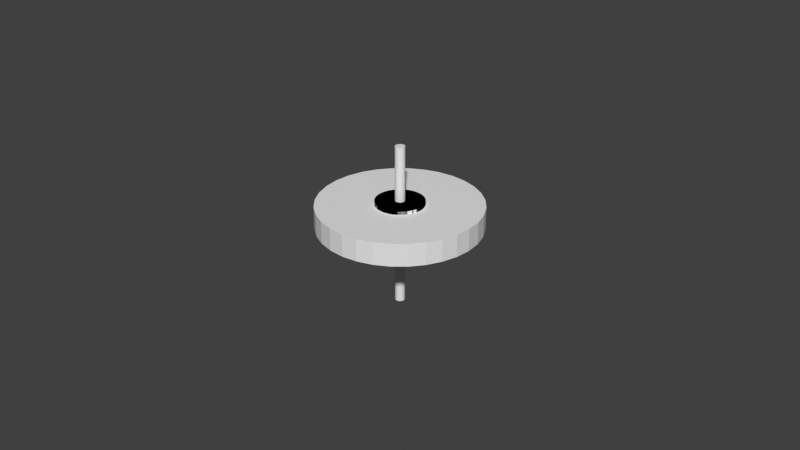 # Source: weightplug.blend  (saved by Blender 3.0.42; exported with 4.5.12 LTS)
import bpy
from mathutils import Matrix  # noqa: F401  (used for matrix-valued properties, if any)

bpy.ops.wm.read_factory_settings(use_empty=True)
scene = bpy.context.scene
scene.name = 'Scene'

# ---- collections
col_collection = bpy.data.collections.new('Collection'); scene.collection.children.link(col_collection)

# ---- world
world_world = bpy.data.worlds.new('World'); scene.world = world_world
world_world.use_nodes = True; world_world.node_tree.nodes.clear()
_N = world_world.node_tree.nodes; _L = world_world.node_tree.links
n0 = _N.new('ShaderNodeOutputWorld'); n0.name = 'World Output'; n0.location = (300, 300)
n1 = _N.new('ShaderNodeBackground'); n1.name = 'Background'; n1.location = (10, 300)
n1.inputs[0].default_value = (0.05088, 0.05088, 0.05088, 1.0)
_L.new(n1.outputs[0], n0.inputs[0])
n0.is_active_output = True
world_world.color = (0.05088, 0.05088, 0.05088)
world_world.use_sun_shadow = False
world_world.sun_shadow_jitter_overblur = 0.0

# ---- meshes
me_cylinder_002 = bpy.data.meshes.new('Cylinder.002')
me_cylinder_002.from_pydata([(0.0, 0.015, -0.001), (0.0, 0.015, 0.001), (0.002926, 0.01471, -0.001), (0.002926, 0.01471, 0.001), (0.00574, 0.01386, -0.001), (0.00574, 0.01386, 0.001), (0.008334, 0.01247, -0.001), (0.008334, 0.01247, 0.001), (0.01061, 0.01061, -0.001), (0.01061, 0.01061, 0.001), (0.01247, 0.008334, -0.001), (0.01247, 0.008334, 0.001), (0.01386, 0.00574, -0.001), (0.01386, 0.00574, 0.001), (0.01471, 0.002926, -0.001), (0.01471, 0.002926, 0.001), (0.015, -6.557e-10, -0.001), (0.015, -6.557e-10, 0.001), (0.01471, -0.002926, -0.001), (0.01471, -0.002926, 0.001), (0.01386, -0.00574, -0.001), (0.01386, -0.00574, 0.001), (0.01247, -0.008334, -0.001), (0.01247, -0.008334, 0.001), (0.01061, -0.01061, -0.001), (0.01061, -0.01061, 0.001), (0.008334, -0.01247, -0.001), (0.008334, -0.01247, 0.001), (0.00574, -0.01386, -0.001), (0.00574, -0.01386, 0.001), (0.002926, -0.01471, -0.001), (0.002926, -0.01471, 0.001), (-1.311e-09, -0.015, -0.001), (-1.311e-09, -0.015, 0.001), (-0.002926, -0.01471, -0.001), (-0.002926, -0.01471, 0.001), (-0.00574, -0.01386, -0.001), (-0.00574, -0.01386, 0.001), (-0.008334, -0.01247, -0.001), (-0.008334, -0.01247, 0.001), (-0.01061, -0.01061, -0.001), (-0.01061, -0.01061, 0.001), (-0.01247, -0.008334, -0.001), (-0.01247, -0.008334, 0.001), (-0.01386, -0.00574, -0.001), (-0.01386, -0.00574, 0.001), (-0.01471, -0.002926, -0.001), (-0.01471, -0.002926, 0.001), (-0.015, 1.789e-10, -0.001), (-0.015, 1.789e-10, 0.001), (-0.01471, 0.002926, -0.001), (-0.01471, 0.002926, 0.001), (-0.01386, 0.00574, -0.001), (-0.01386, 0.00574, 0.001), (-0.01247, 0.008334, -0.001), (-0.01247, 0.008334, 0.001), (-0.01061, 0.01061, -0.001), (-0.01061, 0.01061, 0.001), (-0.008334, 0.01247, -0.001), (-0.008334, 0.01247, 0.001), (-0.00574, 0.01386, -0.001), (-0.00574, 0.01386, 0.001), (-0.002926, 0.01471, -0.001), (-0.002926, 0.01471, 0.001)], [], [(0, 1, 3, 2), (2, 3, 5, 4), (4, 5, 7, 6), (6, 7, 9, 8), (8, 9, 11, 10), (10, 11, 13, 12), (12, 13, 15, 14), (14, 15, 17, 16), (16, 17, 19, 18), (18, 19, 21, 20), (20, 21, 23, 22), (22, 23, 25, 24), (24, 25, 27, 26), (26, 27, 29, 28), (28, 29, 31, 30), (30, 31, 33, 32), (32, 33, 35, 34), (34, 35, 37, 36), (36, 37, 39, 38), (38, 39, 41, 40), (40, 41, 43, 42), (42, 43, 45, 44), (44, 45, 47, 46), (46, 47, 49, 48), (48, 49, 51, 50), (50, 51, 53, 52), (52, 53, 55, 54), (54, 55, 57, 56), (56, 57, 59, 58), (58, 59, 61, 60), (3, 1, 63, 61, 59, 57, 55, 53, 51, 49, 47, 45, 43, 41, 39, 37, 35, 33, 31, 29, 27, 25, 23, 21, 19, 17, 15, 13, 11, 9, 7, 5), (60, 61, 63, 62), (62, 63, 1, 0), (0, 2, 4, 6, 8, 10, 12, 14, 16, 18, 20, 22, 24, 26, 28, 30, 32, 34, 36, 38, 40, 42, 44, 46, 48, 50, 52, 54, 56, 58, 60, 62)])
_uv = me_cylinder_002.uv_layers.new(name='UVMap')
_uv.uv.foreach_set('vector', [1.0, 0.5, 1.0, 1.0, 0.9688, 1.0, 0.9688, 0.5, 0.9688, 0.5, 0.9688, 1.0, 0.9375, 1.0, 0.9375, 0.5, 0.9375, 0.5, 0.9375, 1.0, 0.9062, 1.0, 0.9062, 0.5, 0.9062, 0.5, 0.9062, 1.0, 0.875, 1.0, 0.875, 0.5, 0.875, 0.5, 0.875, 1.0, 0.8438, 1.0, 0.8438, 0.5, 0.8438, 0.5, 0.8438, 1.0, 0.8125, 1.0, 0.8125, 0.5, 0.8125, 0.5, 0.8125, 1.0, 0.7812, 1.0, 0.7812, 0.5, 0.7812, 0.5, 0.7812, 1.0, 0.75, 1.0, 0.75, 0.5, 0.75, 0.5, 0.75, 1.0, 0.7188, 1.0, 0.7188, 0.5, 0.7188, 0.5, 0.7188, 1.0, 0.6875, 1.0, 0.6875, 0.5, 0.6875, 0.5, 0.6875, 1.0, 0.6562, 1.0, 0.6562, 0.5, 0.6562, 0.5, 0.6562, 1.0, 0.625, 1.0, 0.625, 0.5, 0.625, 0.5, 0.625, 1.0, 0.5938, 1.0, 0.5938, 0.5, 0.5938, 0.5, 0.5938, 1.0, 0.5625, 1.0, 0.5625, 0.5, 0.5625, 0.5, 0.5625, 1.0, 0.5312, 1.0, 0.5312, 0.5, 0.5312, 0.5, 0.5312, 1.0, 0.5, 1.0, 0.5, 0.5, 0.5, 0.5, 0.5, 1.0, 0.4688, 1.0, 0.4688, 0.5, 0.4688, 0.5, 0.4688, 1.0, 0.4375, 1.0, 0.4375, 0.5, 0.4375, 0.5, 0.4375, 1.0, 0.4062, 1.0, 0.4062, 0.5, 0.4062, 0.5, 0.4062, 1.0, 0.375, 1.0, 0.375, 0.5, 0.375, 0.5, 0.375, 1.0, 0.3438, 1.0, 0.3438, 0.5, 0.3438, 0.5, 0.3438, 1.0, 0.3125, 1.0, 0.3125, 0.5, 0.3125, 0.5, 0.3125, 1.0, 0.2812, 1.0, 0.2812, 0.5, 0.2812, 0.5, 0.2812, 1.0, 0.25, 1.0, 0.25, 0.5, 0.25, 0.5, 0.25, 1.0, 0.2188, 1.0, 0.2188, 0.5, 0.2188, 0.5, 0.2188, 1.0, 0.1875, 1.0, 0.1875, 0.5, 0.1875, 0.5, 0.1875, 1.0, 0.1562, 1.0, 0.1562, 0.5, 0.1562, 0.5, 0.1562, 1.0, 0.125, 1.0, 0.125, 0.5, 0.125, 0.5, 0.125, 1.0, 0.09375, 1.0, 0.09375, 0.5, 0.09375, 0.5, 0.09375, 1.0, 0.0625, 1.0, 0.0625, 0.5, 0.2968, 0.4854, 0.25, 0.49, 0.2032, 0.4854, 0.1582, 0.4717, 0.1167, 0.4496, 0.08029, 0.4197, 0.05045, 0.3833, 0.02827, 0.3418, 0.01461, 0.2968, 0.01, 0.25, 0.01461, 0.2032, 0.02827, 0.1582, 0.05045, 0.1167, 0.08029, 0.08029, 0.1167, 0.05045, 0.1582, 0.02827, 0.2032, 0.01461, 0.25, 0.01, 0.2968, 0.01461, 0.3418, 0.02827, 0.3833, 0.05045, 0.4197, 0.08029, 0.4496, 0.1167, 0.4717, 0.1582, 0.4854, 0.2032, 0.49, 0.25, 0.4854, 0.2968, 0.4717, 0.3418, 0.4496, 0.3833, 0.4197, 0.4197, 0.3833, 0.4496, 0.3418, 0.4717, 0.0625, 0.5, 0.0625, 1.0, 0.03125, 1.0, 0.03125, 0.5, 0.03125, 0.5, 0.03125, 1.0, 0.0, 1.0, 0.0, 0.5, 0.75, 0.49, 0.7968, 0.4854, 0.8418, 0.4717, 0.8833, 0.4496, 0.9197, 0.4197, 0.9496, 0.3833, 0.9717, 0.3418, 0.9854, 0.2968, 0.99, 0.25, 0.9854, 0.2032, 0.9717, 0.1582, 0.9496, 0.1167, 0.9197, 0.08029, 0.8833, 0.05045, 0.8418, 0.02827, 0.7968, 0.01461, 0.75, 0.01, 0.7032, 0.01461, 0.6582, 0.02827, 0.6167, 0.05045, 0.5803, 0.08029, 0.5504, 0.1167, 0.5283, 0.1582, 0.5146, 0.2032, 0.51, 0.25, 0.5146, 0.2968, 0.5283, 0.3418, 0.5504, 0.3833, 0.5803, 0.4197, 0.6167, 0.4496, 0.6582, 0.4717, 0.7032, 0.4854])
me_cylinder_002.use_remesh_fix_poles = True
me_cylinder_002.use_remesh_preserve_attributes = False
me_cylinder_002.update()
me_cylinder_003 = bpy.data.meshes.new('Cylinder.003')
me_cylinder_003.from_pydata([(0.0, 0.0015, -0.025), (0.0, 0.0015, 0.025), (0.0002926, 0.001471, -0.025), (0.0002926, 0.001471, 0.025), (0.000574, 0.001386, -0.025), (0.000574, 0.001386, 0.025), (0.0008334, 0.001247, -0.025), (0.0008334, 0.001247, 0.025), (0.001061, 0.001061, -0.025), (0.001061, 0.001061, 0.025), (0.001247, 0.0008334, -0.025), (0.001247, 0.0008334, 0.025), (0.001386, 0.000574, -0.025), (0.001386, 0.000574, 0.025), (0.001471, 0.0002926, -0.025), (0.001471, 0.0002926, 0.025), (0.0015, -6.557e-11, -0.025), (0.0015, -6.557e-11, 0.025), (0.001471, -0.0002926, -0.025), (0.001471, -0.0002926, 0.025), (0.001386, -0.000574, -0.025), (0.001386, -0.000574, 0.025), (0.001247, -0.0008334, -0.025), (0.001247, -0.0008334, 0.025), (0.001061, -0.001061, -0.025), (0.001061, -0.001061, 0.025), (0.0008334, -0.001247, -0.025), (0.0008334, -0.001247, 0.025), (0.000574, -0.001386, -0.025), (0.000574, -0.001386, 0.025), (0.0002926, -0.001471, -0.025), (0.0002926, -0.001471, 0.025), (-1.311e-10, -0.0015, -0.025), (-1.311e-10, -0.0015, 0.025), (-0.0002926, -0.001471, -0.025), (-0.0002926, -0.001471, 0.025), (-0.000574, -0.001386, -0.025), (-0.000574, -0.001386, 0.025), (-0.0008334, -0.001247, -0.025), (-0.0008334, -0.001247, 0.025), (-0.001061, -0.001061, -0.025), (-0.001061, -0.001061, 0.025), (-0.001247, -0.0008334, -0.025), (-0.001247, -0.0008334, 0.025), (-0.001386, -0.000574, -0.025), (-0.001386, -0.000574, 0.025), (-0.001471, -0.0002926, -0.025), (-0.001471, -0.0002926, 0.025), (-0.0015, 1.789e-11, -0.025), (-0.0015, 1.789e-11, 0.025), (-0.001471, 0.0002926, -0.025), (-0.001471, 0.0002926, 0.025), (-0.001386, 0.000574, -0.025), (-0.001386, 0.000574, 0.025), (-0.001247, 0.0008334, -0.025), (-0.001247, 0.0008334, 0.025), (-0.001061, 0.001061, -0.025), (-0.001061, 0.001061, 0.025), (-0.0008334, 0.001247, -0.025), (-0.0008334, 0.001247, 0.025), (-0.000574, 0.001386, -0.025), (-0.000574, 0.001386, 0.025), (-0.0002926, 0.001471, -0.025), (-0.0002926, 0.001471, 0.025)], [], [(0, 1, 3, 2), (2, 3, 5, 4), (4, 5, 7, 6), (6, 7, 9, 8), (8, 9, 11, 10), (10, 11, 13, 12), (12, 13, 15, 14), (14, 15, 17, 16), (16, 17, 19, 18), (18, 19, 21, 20), (20, 21, 23, 22), (22, 23, 25, 24), (24, 25, 27, 26), (26, 27, 29, 28), (28, 29, 31, 30), (30, 31, 33, 32), (32, 33, 35, 34), (34, 35, 37, 36), (36, 37, 39, 38), (38, 39, 41, 40), (40, 41, 43, 42), (42, 43, 45, 44), (44, 45, 47, 46), (46, 47, 49, 48), (48, 49, 51, 50), (50, 51, 53, 52), (52, 53, 55, 54), (54, 55, 57, 56), (56, 57, 59, 58), (58, 59, 61, 60), (3, 1, 63, 61, 59, 57, 55, 53, 51, 49, 47, 45, 43, 41, 39, 37, 35, 33, 31, 29, 27, 25, 23, 21, 19, 17, 15, 13, 11, 9, 7, 5), (60, 61, 63, 62), (62, 63, 1, 0), (0, 2, 4, 6, 8, 10, 12, 14, 16, 18, 20, 22, 24, 26, 28, 30, 32, 34, 36, 38, 40, 42, 44, 46, 48, 50, 52, 54, 56, 58, 60, 62)])
_uv = me_cylinder_003.uv_layers.new(name='UVMap')
_uv.uv.foreach_set('vector', [1.0, 0.5, 1.0, 1.0, 0.9688, 1.0, 0.9688, 0.5, 0.9688, 0.5, 0.9688, 1.0, 0.9375, 1.0, 0.9375, 0.5, 0.9375, 0.5, 0.9375, 1.0, 0.9062, 1.0, 0.9062, 0.5, 0.9062, 0.5, 0.9062, 1.0, 0.875, 1.0, 0.875, 0.5, 0.875, 0.5, 0.875, 1.0, 0.8438, 1.0, 0.8438, 0.5, 0.8438, 0.5, 0.8438, 1.0, 0.8125, 1.0, 0.8125, 0.5, 0.8125, 0.5, 0.8125, 1.0, 0.7812, 1.0, 0.7812, 0.5, 0.7812, 0.5, 0.7812, 1.0, 0.75, 1.0, 0.75, 0.5, 0.75, 0.5, 0.75, 1.0, 0.7188, 1.0, 0.7188, 0.5, 0.7188, 0.5, 0.7188, 1.0, 0.6875, 1.0, 0.6875, 0.5, 0.6875, 0.5, 0.6875, 1.0, 0.6562, 1.0, 0.6562, 0.5, 0.6562, 0.5, 0.6562, 1.0, 0.625, 1.0, 0.625, 0.5, 0.625, 0.5, 0.625, 1.0, 0.5938, 1.0, 0.5938, 0.5, 0.5938, 0.5, 0.5938, 1.0, 0.5625, 1.0, 0.5625, 0.5, 0.5625, 0.5, 0.5625, 1.0, 0.5312, 1.0, 0.5312, 0.5, 0.5312, 0.5, 0.5312, 1.0, 0.5, 1.0, 0.5, 0.5, 0.5, 0.5, 0.5, 1.0, 0.4688, 1.0, 0.4688, 0.5, 0.4688, 0.5, 0.4688, 1.0, 0.4375, 1.0, 0.4375, 0.5, 0.4375, 0.5, 0.4375, 1.0, 0.4062, 1.0, 0.4062, 0.5, 0.4062, 0.5, 0.4062, 1.0, 0.375, 1.0, 0.375, 0.5, 0.375, 0.5, 0.375, 1.0, 0.3438, 1.0, 0.3438, 0.5, 0.3438, 0.5, 0.3438, 1.0, 0.3125, 1.0, 0.3125, 0.5, 0.3125, 0.5, 0.3125, 1.0, 0.2812, 1.0, 0.2812, 0.5, 0.2812, 0.5, 0.2812, 1.0, 0.25, 1.0, 0.25, 0.5, 0.25, 0.5, 0.25, 1.0, 0.2188, 1.0, 0.2188, 0.5, 0.2188, 0.5, 0.2188, 1.0, 0.1875, 1.0, 0.1875, 0.5, 0.1875, 0.5, 0.1875, 1.0, 0.1562, 1.0, 0.1562, 0.5, 0.1562, 0.5, 0.1562, 1.0, 0.125, 1.0, 0.125, 0.5, 0.125, 0.5, 0.125, 1.0, 0.09375, 1.0, 0.09375, 0.5, 0.09375, 0.5, 0.09375, 1.0, 0.0625, 1.0, 0.0625, 0.5, 0.2968, 0.4854, 0.25, 0.49, 0.2032, 0.4854, 0.1582, 0.4717, 0.1167, 0.4496, 0.08029, 0.4197, 0.05045, 0.3833, 0.02827, 0.3418, 0.01461, 0.2968, 0.01, 0.25, 0.01461, 0.2032, 0.02827, 0.1582, 0.05045, 0.1167, 0.08029, 0.08029, 0.1167, 0.05045, 0.1582, 0.02827, 0.2032, 0.01461, 0.25, 0.01, 0.2968, 0.01461, 0.3418, 0.02827, 0.3833, 0.05045, 0.4197, 0.08029, 0.4496, 0.1167, 0.4717, 0.1582, 0.4854, 0.2032, 0.49, 0.25, 0.4854, 0.2968, 0.4717, 0.3418, 0.4496, 0.3833, 0.4197, 0.4197, 0.3833, 0.4496, 0.3418, 0.4717, 0.0625, 0.5, 0.0625, 1.0, 0.03125, 1.0, 0.03125, 0.5, 0.03125, 0.5, 0.03125, 1.0, 0.0, 1.0, 0.0, 0.5, 0.75, 0.49, 0.7968, 0.4854, 0.8418, 0.4717, 0.8833, 0.4496, 0.9197, 0.4197, 0.9496, 0.3833, 0.9717, 0.3418, 0.9854, 0.2968, 0.99, 0.25, 0.9854, 0.2032, 0.9717, 0.1582, 0.9496, 0.1167, 0.9197, 0.08029, 0.8833, 0.05045, 0.8418, 0.02827, 0.7968, 0.01461, 0.75, 0.01, 0.7032, 0.01461, 0.6582, 0.02827, 0.6167, 0.05045, 0.5803, 0.08029, 0.5504, 0.1167, 0.5283, 0.1582, 0.5146, 0.2032, 0.51, 0.25, 0.5146, 0.2968, 0.5283, 0.3418, 0.5504, 0.3833, 0.5803, 0.4197, 0.6167, 0.4496, 0.6582, 0.4717, 0.7032, 0.4854])
me_cylinder_003.use_remesh_fix_poles = True
me_cylinder_003.use_remesh_preserve_attributes = False
me_cylinder_003.update()
me_cylinder = bpy.data.meshes.new('Cylinder')
me_cylinder.from_pydata([(0.0, 1.0, -1.0), (0.0, 1.0, 1.0), (0.1951, 0.9808, -1.0), (0.1951, 0.9808, 1.0), (0.3827, 0.9239, -1.0), (0.3827, 0.9239, 1.0), (0.5556, 0.8315, -1.0), (0.5556, 0.8315, 1.0), (0.7071, 0.7071, -1.0), (0.7071, 0.7071, 1.0), (0.8315, 0.5556, -1.0), (0.8315, 0.5556, 1.0), (0.9239, 0.3827, -1.0), (0.9239, 0.3827, 1.0), (0.9808, 0.1951, -1.0), (0.9808, 0.1951, 1.0), (1.0, -4.371e-08, -1.0), (1.0, -4.371e-08, 1.0), (0.9808, -0.1951, -1.0), (0.9808, -0.1951, 1.0), (0.9239, -0.3827, -1.0), (0.9239, -0.3827, 1.0), (0.8315, -0.5556, -1.0), (0.8315, -0.5556, 1.0), (0.7071, -0.7071, -1.0), (0.7071, -0.7071, 1.0), (0.5556, -0.8315, -1.0), (0.5556, -0.8315, 1.0), (0.3827, -0.9239, -1.0), (0.3827, -0.9239, 1.0), (0.1951, -0.9808, -1.0), (0.1951, -0.9808, 1.0), (-8.742e-08, -1.0, -1.0), (-8.742e-08, -1.0, 1.0), (-0.1951, -0.9808, -1.0), (-0.1951, -0.9808, 1.0), (-0.3827, -0.9239, -1.0), (-0.3827, -0.9239, 1.0), (-0.5556, -0.8315, -1.0), (-0.5556, -0.8315, 1.0), (-0.7071, -0.7071, -1.0), (-0.7071, -0.7071, 1.0), (-0.8315, -0.5556, -1.0), (-0.8315, -0.5556, 1.0), (-0.9239, -0.3827, -1.0), (-0.9239, -0.3827, 1.0), (-0.9808, -0.1951, -1.0), (-0.9808, -0.1951, 1.0), (-1.0, 1.192e-08, -1.0), (-1.0, 1.192e-08, 1.0), (-0.9808, 0.1951, -1.0), (-0.9808, 0.1951, 1.0), (-0.9239, 0.3827, -1.0), (-0.9239, 0.3827, 1.0), (-0.8315, 0.5556, -1.0), (-0.8315, 0.5556, 1.0), (-0.7071, 0.7071, -1.0), (-0.7071, 0.7071, 1.0), (-0.5556, 0.8315, -1.0), (-0.5556, 0.8315, 1.0), (-0.3827, 0.9239, -1.0), (-0.3827, 0.9239, 1.0), (-0.1951, 0.9808, -1.0), (-0.1951, 0.9808, 1.0)], [], [(0, 1, 3, 2), (2, 3, 5, 4), (4, 5, 7, 6), (6, 7, 9, 8), (8, 9, 11, 10), (10, 11, 13, 12), (12, 13, 15, 14), (14, 15, 17, 16), (16, 17, 19, 18), (18, 19, 21, 20), (20, 21, 23, 22), (22, 23, 25, 24), (24, 25, 27, 26), (26, 27, 29, 28), (28, 29, 31, 30), (30, 31, 33, 32), (32, 33, 35, 34), (34, 35, 37, 36), (36, 37, 39, 38), (38, 39, 41, 40), (40, 41, 43, 42), (42, 43, 45, 44), (44, 45, 47, 46), (46, 47, 49, 48), (48, 49, 51, 50), (50, 51, 53, 52), (52, 53, 55, 54), (54, 55, 57, 56), (56, 57, 59, 58), (58, 59, 61, 60), (3, 1, 63, 61, 59, 57, 55, 53, 51, 49, 47, 45, 43, 41, 39, 37, 35, 33, 31, 29, 27, 25, 23, 21, 19, 17, 15, 13, 11, 9, 7, 5), (60, 61, 63, 62), (62, 63, 1, 0), (0, 2, 4, 6, 8, 10, 12, 14, 16, 18, 20, 22, 24, 26, 28, 30, 32, 34, 36, 38, 40, 42, 44, 46, 48, 50, 52, 54, 56, 58, 60, 62)])
_uv = me_cylinder.uv_layers.new(name='UVMap')
_uv.uv.foreach_set('vector', [1.0, 0.5, 1.0, 1.0, 0.9688, 1.0, 0.9688, 0.5, 0.9688, 0.5, 0.9688, 1.0, 0.9375, 1.0, 0.9375, 0.5, 0.9375, 0.5, 0.9375, 1.0, 0.9062, 1.0, 0.9062, 0.5, 0.9062, 0.5, 0.9062, 1.0, 0.875, 1.0, 0.875, 0.5, 0.875, 0.5, 0.875, 1.0, 0.8438, 1.0, 0.8438, 0.5, 0.8438, 0.5, 0.8438, 1.0, 0.8125, 1.0, 0.8125, 0.5, 0.8125, 0.5, 0.8125, 1.0, 0.7812, 1.0, 0.7812, 0.5, 0.7812, 0.5, 0.7812, 1.0, 0.75, 1.0, 0.75, 0.5, 0.75, 0.5, 0.75, 1.0, 0.7188, 1.0, 0.7188, 0.5, 0.7188, 0.5, 0.7188, 1.0, 0.6875, 1.0, 0.6875, 0.5, 0.6875, 0.5, 0.6875, 1.0, 0.6562, 1.0, 0.6562, 0.5, 0.6562, 0.5, 0.6562, 1.0, 0.625, 1.0, 0.625, 0.5, 0.625, 0.5, 0.625, 1.0, 0.5938, 1.0, 0.5938, 0.5, 0.5938, 0.5, 0.5938, 1.0, 0.5625, 1.0, 0.5625, 0.5, 0.5625, 0.5, 0.5625, 1.0, 0.5312, 1.0, 0.5312, 0.5, 0.5312, 0.5, 0.5312, 1.0, 0.5, 1.0, 0.5, 0.5, 0.5, 0.5, 0.5, 1.0, 0.4688, 1.0, 0.4688, 0.5, 0.4688, 0.5, 0.4688, 1.0, 0.4375, 1.0, 0.4375, 0.5, 0.4375, 0.5, 0.4375, 1.0, 0.4062, 1.0, 0.4062, 0.5, 0.4062, 0.5, 0.4062, 1.0, 0.375, 1.0, 0.375, 0.5, 0.375, 0.5, 0.375, 1.0, 0.3438, 1.0, 0.3438, 0.5, 0.3438, 0.5, 0.3438, 1.0, 0.3125, 1.0, 0.3125, 0.5, 0.3125, 0.5, 0.3125, 1.0, 0.2812, 1.0, 0.2812, 0.5, 0.2812, 0.5, 0.2812, 1.0, 0.25, 1.0, 0.25, 0.5, 0.25, 0.5, 0.25, 1.0, 0.2188, 1.0, 0.2188, 0.5, 0.2188, 0.5, 0.2188, 1.0, 0.1875, 1.0, 0.1875, 0.5, 0.1875, 0.5, 0.1875, 1.0, 0.1562, 1.0, 0.1562, 0.5, 0.1562, 0.5, 0.1562, 1.0, 0.125, 1.0, 0.125, 0.5, 0.125, 0.5, 0.125, 1.0, 0.09375, 1.0, 0.09375, 0.5, 0.09375, 0.5, 0.09375, 1.0, 0.0625, 1.0, 0.0625, 0.5, 0.2968, 0.4854, 0.25, 0.49, 0.2032, 0.4854, 0.1582, 0.4717, 0.1167, 0.4496, 0.08029, 0.4197, 0.05045, 0.3833, 0.02827, 0.3418, 0.01461, 0.2968, 0.01, 0.25, 0.01461, 0.2032, 0.02827, 0.1582, 0.05045, 0.1167, 0.08029, 0.08029, 0.1167, 0.05045, 0.1582, 0.02827, 0.2032, 0.01461, 0.25, 0.01, 0.2968, 0.01461, 0.3418, 0.02827, 0.3833, 0.05045, 0.4197, 0.08029, 0.4496, 0.1167, 0.4717, 0.1582, 0.4854, 0.2032, 0.49, 0.25, 0.4854, 0.2968, 0.4717, 0.3418, 0.4496, 0.3833, 0.4197, 0.4197, 0.3833, 0.4496, 0.3418, 0.4717, 0.0625, 0.5, 0.0625, 1.0, 0.03125, 1.0, 0.03125, 0.5, 0.03125, 0.5, 0.03125, 1.0, 0.0, 1.0, 0.0, 0.5, 0.75, 0.49, 0.7968, 0.4854, 0.8418, 0.4717, 0.8833, 0.4496, 0.9197, 0.4197, 0.9496, 0.3833, 0.9717, 0.3418, 0.9854, 0.2968, 0.99, 0.25, 0.9854, 0.2032, 0.9717, 0.1582, 0.9496, 0.1167, 0.9197, 0.08029, 0.8833, 0.05045, 0.8418, 0.02827, 0.7968, 0.01461, 0.75, 0.01, 0.7032, 0.01461, 0.6582, 0.02827, 0.6167, 0.05045, 0.5803, 0.08029, 0.5504, 0.1167, 0.5283, 0.1582, 0.5146, 0.2032, 0.51, 0.25, 0.5146, 0.2968, 0.5283, 0.3418, 0.5504, 0.3833, 0.5803, 0.4197, 0.6167, 0.4496, 0.6582, 0.4717, 0.7032, 0.4854])
me_cylinder.use_remesh_fix_poles = True
me_cylinder.use_remesh_preserve_attributes = False
me_cylinder.update()
me_cylinder_001 = bpy.data.meshes.new('Cylinder.001')
me_cylinder_001.from_pydata([(0.0, 0.004, -0.05), (0.0, 0.004, 0.05), (0.0007804, 0.003923, -0.05), (0.0007804, 0.003923, 0.05), (0.001531, 0.003696, -0.05), (0.001531, 0.003696, 0.05), (0.002222, 0.003326, -0.05), (0.002222, 0.003326, 0.05), (0.002828, 0.002828, -0.05), (0.002828, 0.002828, 0.05), (0.003326, 0.002222, -0.05), (0.003326, 0.002222, 0.05), (0.003696, 0.001531, -0.05), (0.003696, 0.001531, 0.05), (0.003923, 0.0007804, -0.05), (0.003923, 0.0007804, 0.05), (0.004, -1.748e-10, -0.05), (0.004, -1.748e-10, 0.05), (0.003923, -0.0007804, -0.05), (0.003923, -0.0007804, 0.05), (0.003696, -0.001531, -0.05), (0.003696, -0.001531, 0.05), (0.003326, -0.002222, -0.05), (0.003326, -0.002222, 0.05), (0.002828, -0.002828, -0.05), (0.002828, -0.002828, 0.05), (0.002222, -0.003326, -0.05), (0.002222, -0.003326, 0.05), (0.001531, -0.003696, -0.05), (0.001531, -0.003696, 0.05), (0.0007804, -0.003923, -0.05), (0.0007804, -0.003923, 0.05), (-3.497e-10, -0.004, -0.05), (-3.497e-10, -0.004, 0.05), (-0.0007804, -0.003923, -0.05), (-0.0007804, -0.003923, 0.05), (-0.001531, -0.003696, -0.05), (-0.001531, -0.003696, 0.05), (-0.002222, -0.003326, -0.05), (-0.002222, -0.003326, 0.05), (-0.002828, -0.002828, -0.05), (-0.002828, -0.002828, 0.05), (-0.003326, -0.002222, -0.05), (-0.003326, -0.002222, 0.05), (-0.003696, -0.001531, -0.05), (-0.003696, -0.001531, 0.05), (-0.003923, -0.0007804, -0.05), (-0.003923, -0.0007804, 0.05), (-0.004, 4.77e-11, -0.05), (-0.004, 4.77e-11, 0.05), (-0.003923, 0.0007804, -0.05), (-0.003923, 0.0007804, 0.05), (-0.003696, 0.001531, -0.05), (-0.003696, 0.001531, 0.05), (-0.003326, 0.002222, -0.05), (-0.003326, 0.002222, 0.05), (-0.002828, 0.002828, -0.05), (-0.002828, 0.002828, 0.05), (-0.002222, 0.003326, -0.05), (-0.002222, 0.003326, 0.05), (-0.001531, 0.003696, -0.05), (-0.001531, 0.003696, 0.05), (-0.0007804, 0.003923, -0.05), (-0.0007804, 0.003923, 0.05)], [], [(0, 1, 3, 2), (2, 3, 5, 4), (4, 5, 7, 6), (6, 7, 9, 8), (8, 9, 11, 10), (10, 11, 13, 12), (12, 13, 15, 14), (14, 15, 17, 16), (16, 17, 19, 18), (18, 19, 21, 20), (20, 21, 23, 22), (22, 23, 25, 24), (24, 25, 27, 26), (26, 27, 29, 28), (28, 29, 31, 30), (30, 31, 33, 32), (32, 33, 35, 34), (34, 35, 37, 36), (36, 37, 39, 38), (38, 39, 41, 40), (40, 41, 43, 42), (42, 43, 45, 44), (44, 45, 47, 46), (46, 47, 49, 48), (48, 49, 51, 50), (50, 51, 53, 52), (52, 53, 55, 54), (54, 55, 57, 56), (56, 57, 59, 58), (58, 59, 61, 60), (3, 1, 63, 61, 59, 57, 55, 53, 51, 49, 47, 45, 43, 41, 39, 37, 35, 33, 31, 29, 27, 25, 23, 21, 19, 17, 15, 13, 11, 9, 7, 5), (60, 61, 63, 62), (62, 63, 1, 0), (0, 2, 4, 6, 8, 10, 12, 14, 16, 18, 20, 22, 24, 26, 28, 30, 32, 34, 36, 38, 40, 42, 44, 46, 48, 50, 52, 54, 56, 58, 60, 62)])
_uv = me_cylinder_001.uv_layers.new(name='UVMap')
_uv.uv.foreach_set('vector', [1.0, 0.5, 1.0, 1.0, 0.9688, 1.0, 0.9688, 0.5, 0.9688, 0.5, 0.9688, 1.0, 0.9375, 1.0, 0.9375, 0.5, 0.9375, 0.5, 0.9375, 1.0, 0.9062, 1.0, 0.9062, 0.5, 0.9062, 0.5, 0.9062, 1.0, 0.875, 1.0, 0.875, 0.5, 0.875, 0.5, 0.875, 1.0, 0.8438, 1.0, 0.8438, 0.5, 0.8438, 0.5, 0.8438, 1.0, 0.8125, 1.0, 0.8125, 0.5, 0.8125, 0.5, 0.8125, 1.0, 0.7812, 1.0, 0.7812, 0.5, 0.7812, 0.5, 0.7812, 1.0, 0.75, 1.0, 0.75, 0.5, 0.75, 0.5, 0.75, 1.0, 0.7188, 1.0, 0.7188, 0.5, 0.7188, 0.5, 0.7188, 1.0, 0.6875, 1.0, 0.6875, 0.5, 0.6875, 0.5, 0.6875, 1.0, 0.6562, 1.0, 0.6562, 0.5, 0.6562, 0.5, 0.6562, 1.0, 0.625, 1.0, 0.625, 0.5, 0.625, 0.5, 0.625, 1.0, 0.5938, 1.0, 0.5938, 0.5, 0.5938, 0.5, 0.5938, 1.0, 0.5625, 1.0, 0.5625, 0.5, 0.5625, 0.5, 0.5625, 1.0, 0.5312, 1.0, 0.5312, 0.5, 0.5312, 0.5, 0.5312, 1.0, 0.5, 1.0, 0.5, 0.5, 0.5, 0.5, 0.5, 1.0, 0.4688, 1.0, 0.4688, 0.5, 0.4688, 0.5, 0.4688, 1.0, 0.4375, 1.0, 0.4375, 0.5, 0.4375, 0.5, 0.4375, 1.0, 0.4062, 1.0, 0.4062, 0.5, 0.4062, 0.5, 0.4062, 1.0, 0.375, 1.0, 0.375, 0.5, 0.375, 0.5, 0.375, 1.0, 0.3438, 1.0, 0.3438, 0.5, 0.3438, 0.5, 0.3438, 1.0, 0.3125, 1.0, 0.3125, 0.5, 0.3125, 0.5, 0.3125, 1.0, 0.2812, 1.0, 0.2812, 0.5, 0.2812, 0.5, 0.2812, 1.0, 0.25, 1.0, 0.25, 0.5, 0.25, 0.5, 0.25, 1.0, 0.2188, 1.0, 0.2188, 0.5, 0.2188, 0.5, 0.2188, 1.0, 0.1875, 1.0, 0.1875, 0.5, 0.1875, 0.5, 0.1875, 1.0, 0.1562, 1.0, 0.1562, 0.5, 0.1562, 0.5, 0.1562, 1.0, 0.125, 1.0, 0.125, 0.5, 0.125, 0.5, 0.125, 1.0, 0.09375, 1.0, 0.09375, 0.5, 0.09375, 0.5, 0.09375, 1.0, 0.0625, 1.0, 0.0625, 0.5, 0.2968, 0.4854, 0.25, 0.49, 0.2032, 0.4854, 0.1582, 0.4717, 0.1167, 0.4496, 0.08029, 0.4197, 0.05045, 0.3833, 0.02827, 0.3418, 0.01461, 0.2968, 0.01, 0.25, 0.01461, 0.2032, 0.02827, 0.1582, 0.05045, 0.1167, 0.08029, 0.08029, 0.1167, 0.05045, 0.1582, 0.02827, 0.2032, 0.01461, 0.25, 0.01, 0.2968, 0.01461, 0.3418, 0.02827, 0.3833, 0.05045, 0.4197, 0.08029, 0.4496, 0.1167, 0.4717, 0.1582, 0.4854, 0.2032, 0.49, 0.25, 0.4854, 0.2968, 0.4717, 0.3418, 0.4496, 0.3833, 0.4197, 0.4197, 0.3833, 0.4496, 0.3418, 0.4717, 0.0625, 0.5, 0.0625, 1.0, 0.03125, 1.0, 0.03125, 0.5, 0.03125, 0.5, 0.03125, 1.0, 0.0, 1.0, 0.0, 0.5, 0.75, 0.49, 0.7968, 0.4854, 0.8418, 0.4717, 0.8833, 0.4496, 0.9197, 0.4197, 0.9496, 0.3833, 0.9717, 0.3418, 0.9854, 0.2968, 0.99, 0.25, 0.9854, 0.2032, 0.9717, 0.1582, 0.9496, 0.1167, 0.9197, 0.08029, 0.8833, 0.05045, 0.8418, 0.02827, 0.7968, 0.01461, 0.75, 0.01, 0.7032, 0.01461, 0.6582, 0.02827, 0.6167, 0.05045, 0.5803, 0.08029, 0.5504, 0.1167, 0.5283, 0.1582, 0.5146, 0.2032, 0.51, 0.25, 0.5146, 0.2968, 0.5283, 0.3418, 0.5504, 0.3833, 0.5803, 0.4197, 0.6167, 0.4496, 0.6582, 0.4717, 0.7032, 0.4854])
me_cylinder_001.use_remesh_fix_poles = True
me_cylinder_001.use_remesh_preserve_attributes = False
me_cylinder_001.update()

# ---- objects
ob_lip = bpy.data.objects.new('lip', me_cylinder_002)
ob_screw_3mm = bpy.data.objects.new('screw-3mm', me_cylinder_003)
ob_plug = bpy.data.objects.new('plug', me_cylinder)
ob_axle_5mm = bpy.data.objects.new('axle-5mm', me_cylinder_001)

# ---- transforms, parenting, visibility, modifiers, constraints
ob_lip.location = (0.0, 0.0, 0.007)
ob_lip.scale = (0.5, 0.5, 1.0)
_m = ob_lip.modifiers.new('Boolean', 'BOOLEAN')
_m.object = ob_screw_3mm
ob_screw_3mm.location = (0.0, 0.0, 0.0)
ob_plug.location = (0.0, 0.0, 0.0035)
ob_plug.scale = (0.025, 0.025, 0.0035)
_m = ob_plug.modifiers.new('Boolean', 'BOOLEAN')
_m.object = ob_axle_5mm
_m = ob_plug.modifiers.new('Boolean.001', 'BOOLEAN')
_m.object = ob_lip
_m.operation = 'UNION'
ob_axle_5mm.location = (0.0, 0.0, 0.0)
ob_axle_5mm.scale = (0.625, 0.625, 0.5)
ob_axle_5mm.hide_render = True

# ---- collection membership
scene.collection.objects.link(ob_lip)
scene.collection.objects.link(ob_screw_3mm)
col_collection.objects.link(ob_plug)
col_collection.objects.link(ob_axle_5mm)

# ---- scene / render settings (as saved in the file)
scene.frame_start = 1; scene.frame_end = 250; scene.frame_set(1)
scene.render.engine = 'BLENDER_EEVEE_NEXT'
scene.cycles.sampling_pattern = 'TABULATED_SOBOL'
scene.cycles.use_light_tree = False
scene.view_settings.view_transform = 'Standard'
bpy.context.view_layer.update()

# ---- added for rendering (the .blend has no active camera and no usable light): camera, sun
cam_auto = bpy.data.cameras.new('AutoCamera')
cam_auto.lens = 50.0
cam_auto.sensor_width = 36.0
cam_auto.clip_end = 1000.0
ob_auto_camera = bpy.data.objects.new('AutoCamera', cam_auto)
scene.collection.objects.link(ob_auto_camera)
ob_auto_camera.location = (0.185045, -0.222054, 0.148036)
ob_auto_camera.rotation_euler = (1.09748, -7.21219e-08, 0.694738)
scene.camera = ob_auto_camera
light_auto_sun = bpy.data.lights.new('AutoSun', 'SUN')
light_auto_sun.energy = 3.0
light_auto_sun.angle = 0.0523599
ob_auto_sun = bpy.data.objects.new('AutoSun', light_auto_sun)
scene.collection.objects.link(ob_auto_sun)
ob_auto_sun.rotation_euler = (0.872665, 0.174533, 0.523599)
bpy.context.view_layer.update()
